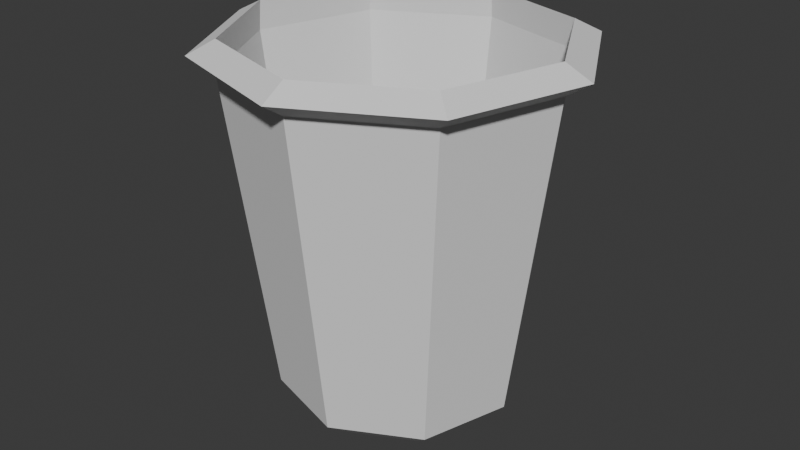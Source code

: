 # Source: stevenhat.blend  (saved by Blender 4.1.23; exported with 4.5.12 LTS)
import bpy
from mathutils import Matrix  # noqa: F401  (used for matrix-valued properties, if any)

bpy.ops.wm.read_factory_settings(use_empty=True)
scene = bpy.context.scene
scene.name = 'Scene'

# ---- world
world_world = bpy.data.worlds.new('World'); scene.world = world_world
world_world.use_nodes = True; world_world.node_tree.nodes.clear()
_N = world_world.node_tree.nodes; _L = world_world.node_tree.links
n0 = _N.new('ShaderNodeOutputWorld'); n0.name = 'World Output'; n0.location = (300, 300)
n1 = _N.new('ShaderNodeBackground'); n1.name = 'Background'; n1.location = (10, 300)
n1.inputs[0].default_value = (0.05088, 0.05088, 0.05088, 1.0)
_L.new(n1.outputs[0], n0.inputs[0])
n0.is_active_output = True
world_world.color = (0.05088, 0.05088, 0.05088)
world_world.use_sun_shadow = False
world_world.sun_shadow_jitter_overblur = 0.0

# ---- meshes
me_cylinder = bpy.data.meshes.new('Cylinder')
me_cylinder.from_pydata([(-0.07016, 0.7124, -0.8155), (0.4541, 0.5533, -0.8155), (0.7124, 0.07016, -0.8155), (0.5533, -0.4541, -0.8155), (0.07016, -0.7124, -0.8155), (-0.4541, -0.5533, -0.8155), (-0.7124, -0.07016, -0.8155), (-0.5533, 0.4541, -0.8155), (-0.2394, -0.2918, -0.975), (0.03699, -0.3756, -0.975), (-0.3756, -0.03699, -0.975), (-0.2918, 0.2394, -0.975), (0.2918, -0.2394, -0.975), (0.3756, 0.03699, -0.975), (-0.03699, 0.3756, -0.975), (0.2394, 0.2918, -0.975), (0.5993, 0.7303, 1.285), (0.608, 0.7409, 1.11), (0.9402, 0.0926, 1.285), (0.9538, 0.09395, 1.11), (0.7303, -0.5993, 1.285), (0.7409, -0.608, 1.11), (0.09395, -0.9538, 1.11), (0.0926, -0.9402, 1.285), (-0.5993, -0.7303, 1.285), (-0.608, -0.7409, 1.11), (-0.9402, -0.0926, 1.285), (-0.9538, -0.09395, 1.11), (-0.7409, 0.608, 1.11), (-0.7303, 0.5993, 1.285), (-0.09395, 0.9538, 1.11), (-0.0926, 0.9402, 1.285), (0.6993, 0.8521, 1.204), (1.097, 0.108, 1.204), (0.8521, -0.6993, 1.204), (0.108, -1.097, 1.204), (-0.6993, -0.8521, 1.204), (-1.097, -0.108, 1.204), (-0.8521, 0.6993, 1.204), (-0.108, 1.097, 1.204), (-0.3081, -0.3754, -1.0), (0.0476, -0.4833, -1.0), (-0.4833, -0.0476, -1.0), (-0.3754, 0.3081, -1.0), (0.3754, -0.3081, -1.0), (0.4833, 0.0476, -1.0), (-0.0476, 0.4833, -1.0), (0.3081, 0.3754, -1.0)], [], [(0, 1, 47, 46), (1, 2, 45, 47), (2, 3, 44, 45), (3, 4, 41, 44), (4, 5, 40, 41), (5, 6, 42, 40), (6, 7, 43, 42), (7, 0, 46, 43), (25, 5, 4, 22), (4, 3, 21, 22), (0, 7, 28, 30), (2, 1, 17, 19), (6, 27, 28, 7), (27, 6, 5, 25), (21, 3, 2, 19), (31, 16, 17, 30), (16, 18, 19, 17), (18, 20, 21, 19), (23, 24, 25, 22), (24, 26, 27, 25), (29, 31, 30, 28), (20, 23, 22, 21), (26, 29, 28, 27), (17, 1, 0, 30), (29, 26, 37, 38), (24, 23, 35, 36), (23, 20, 34, 35), (31, 29, 38, 39), (20, 18, 33, 34), (26, 24, 36, 37), (16, 31, 39, 32), (18, 16, 32, 33), (30, 39, 38, 28), (17, 32, 39, 30), (19, 33, 32, 17), (21, 34, 33, 19), (22, 35, 34, 21), (25, 36, 35, 22), (27, 37, 36, 25), (8, 10, 11, 14, 15, 13, 12, 9), (8, 9, 41, 40), (10, 8, 40, 42), (11, 10, 42, 43), (12, 13, 45, 44), (14, 11, 43, 46), (9, 12, 44, 41), (15, 14, 46, 47), (13, 15, 47, 45), (28, 38, 37, 27)])
me_cylinder.materials.append(None)
me_cylinder.update()

# ---- objects
ob_cylinder = bpy.data.objects.new('Cylinder', me_cylinder)

# ---- transforms, parenting, visibility, modifiers, constraints
ob_cylinder.location = (0.0, 0.0, 0.0)

# ---- collection membership
scene.collection.objects.link(ob_cylinder)

# ---- scene / render settings (as saved in the file)
scene.frame_start = 1; scene.frame_end = 250; scene.frame_set(1)
scene.render.engine = 'BLENDER_EEVEE_NEXT'
scene.cycles.sampling_pattern = 'TABULATED_SOBOL'
scene.eevee.ray_tracing_options.trace_max_roughness = 0.0
bpy.context.view_layer.update()

# ---- added for rendering (the .blend has no active camera and no usable light): camera, sun
cam_auto = bpy.data.cameras.new('AutoCamera')
cam_auto.lens = 50.0
cam_auto.sensor_width = 36.0
cam_auto.clip_end = 1000.0
ob_auto_camera = bpy.data.objects.new('AutoCamera', cam_auto)
scene.collection.objects.link(ob_auto_camera)
ob_auto_camera.location = (3.5652, -4.27824, 2.99459)
ob_auto_camera.rotation_euler = (1.09748, -7.21219e-08, 0.694738)
scene.camera = ob_auto_camera
light_auto_sun = bpy.data.lights.new('AutoSun', 'SUN')
light_auto_sun.energy = 3.0
light_auto_sun.angle = 0.0523599
ob_auto_sun = bpy.data.objects.new('AutoSun', light_auto_sun)
scene.collection.objects.link(ob_auto_sun)
ob_auto_sun.rotation_euler = (0.872665, 0.174533, 0.523599)
bpy.context.view_layer.update()
